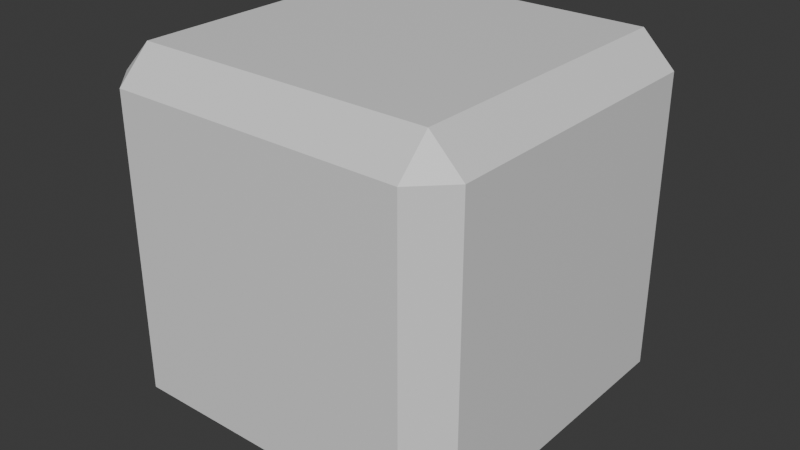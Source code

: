 # Source: CubeBreakable.blend  (saved by Blender 4.1.24; exported with 4.5.12 LTS)
import bpy
from mathutils import Matrix  # noqa: F401  (used for matrix-valued properties, if any)

bpy.ops.wm.read_factory_settings(use_empty=True)
scene = bpy.context.scene
scene.name = 'Scene'

# ---- collections
col_collection = bpy.data.collections.new('Collection'); scene.collection.children.link(col_collection)

# ---- materials (node trees are filled in below, after node groups)
mat_material = bpy.data.materials.new('Material')
mat_material.alpha_threshold = 0.0
mat_material.use_transparent_shadow = False
mat_material.roughness = 0.5
mat_material.line_color = (0.0, 0.0, 0.0, 1.0)

# ---- material node trees
mat_material.use_nodes = True; mat_material.node_tree.nodes.clear()
_N = mat_material.node_tree.nodes; _L = mat_material.node_tree.links
n0 = _N.new('ShaderNodeOutputMaterial'); n0.name = 'Material Output'; n0.location = (300, 300)
n1 = _N.new('ShaderNodeBsdfPrincipled'); n1.name = 'Principled BSDF'; n1.location = (10, 300)
n1.inputs[3].default_value = 1.45
_L.new(n1.outputs[0], n0.inputs[0])
n0.is_active_output = True

# ---- world
world_world = bpy.data.worlds.new('World'); scene.world = world_world
world_world.use_nodes = True; world_world.node_tree.nodes.clear()
_N = world_world.node_tree.nodes; _L = world_world.node_tree.links
n0 = _N.new('ShaderNodeOutputWorld'); n0.name = 'World Output'; n0.location = (300, 300)
n1 = _N.new('ShaderNodeBackground'); n1.name = 'Background'; n1.location = (10, 300)
n1.inputs[0].default_value = (0.05088, 0.05088, 0.05088, 1.0)
_L.new(n1.outputs[0], n0.inputs[0])
n0.is_active_output = True
world_world.color = (0.05088, 0.05088, 0.05088)
world_world.use_sun_shadow = False
world_world.sun_shadow_jitter_overblur = 0.0

# ---- meshes
me_cube = bpy.data.meshes.new('Cube')
me_cube.from_pydata([(1.0, 1.0, 1.0), (1.0, 1.0, -1.0), (1.0, -1.0, 1.0), (1.0, -1.0, -1.0), (-1.0, 1.0, 1.0), (-1.0, 1.0, -1.0), (-1.0, -1.0, 1.0), (-1.0, -1.0, -1.0)], [], [(0, 4, 6, 2), (3, 2, 6, 7), (7, 6, 4, 5), (5, 1, 3, 7), (1, 0, 2, 3), (5, 4, 0, 1)])
_uv = me_cube.uv_layers.new(name='UVMap')
_uv.uv.foreach_set('vector', [0.625, 0.5, 0.875, 0.5, 0.875, 0.75, 0.625, 0.75, 0.375, 0.75, 0.625, 0.75, 0.625, 1.0, 0.375, 1.0, 0.375, 0.0, 0.625, 0.0, 0.625, 0.25, 0.375, 0.25, 0.125, 0.5, 0.375, 0.5, 0.375, 0.75, 0.125, 0.75, 0.375, 0.5, 0.625, 0.5, 0.625, 0.75, 0.375, 0.75, 0.375, 0.25, 0.625, 0.25, 0.625, 0.5, 0.375, 0.5])
me_cube.materials.append(mat_material)
me_cube.use_mirror_vertex_groups = False
me_cube.update()

# ---- objects
ob_cube = bpy.data.objects.new('Cube', me_cube)

# ---- transforms, parenting, visibility, modifiers, constraints
ob_cube.location = (0.0, 0.0, 0.0)
ob_cube.lock_rotations_4d = False
ob_cube.empty_display_type = 'ARROWS'
ob_cube.lineart.crease_threshold = 0.0
_m = ob_cube.modifiers.new('Bevel', 'BEVEL')
_m.width = 0.18
_m.width_pct = 0.18

# ---- collection membership
col_collection.objects.link(ob_cube)

# ---- scene / render settings (as saved in the file)
scene.frame_start = 1; scene.frame_end = 250; scene.frame_set(1)
scene.render.engine = 'BLENDER_EEVEE_NEXT'
scene.cycles.sampling_pattern = 'TABULATED_SOBOL'
scene.eevee.ray_tracing_options.trace_max_roughness = 0.0
bpy.context.view_layer.update()

# ---- added for rendering (the .blend has no active camera and no usable light): camera, sun
cam_auto = bpy.data.cameras.new('AutoCamera')
cam_auto.lens = 50.0
cam_auto.sensor_width = 36.0
cam_auto.clip_end = 1000.0
ob_auto_camera = bpy.data.objects.new('AutoCamera', cam_auto)
scene.collection.objects.link(ob_auto_camera)
ob_auto_camera.location = (3.20507, -3.84609, 2.56406)
ob_auto_camera.rotation_euler = (1.09748, -7.21219e-08, 0.694738)
scene.camera = ob_auto_camera
light_auto_sun = bpy.data.lights.new('AutoSun', 'SUN')
light_auto_sun.energy = 3.0
light_auto_sun.angle = 0.0523599
ob_auto_sun = bpy.data.objects.new('AutoSun', light_auto_sun)
scene.collection.objects.link(ob_auto_sun)
ob_auto_sun.rotation_euler = (0.872665, 0.174533, 0.523599)
bpy.context.view_layer.update()
